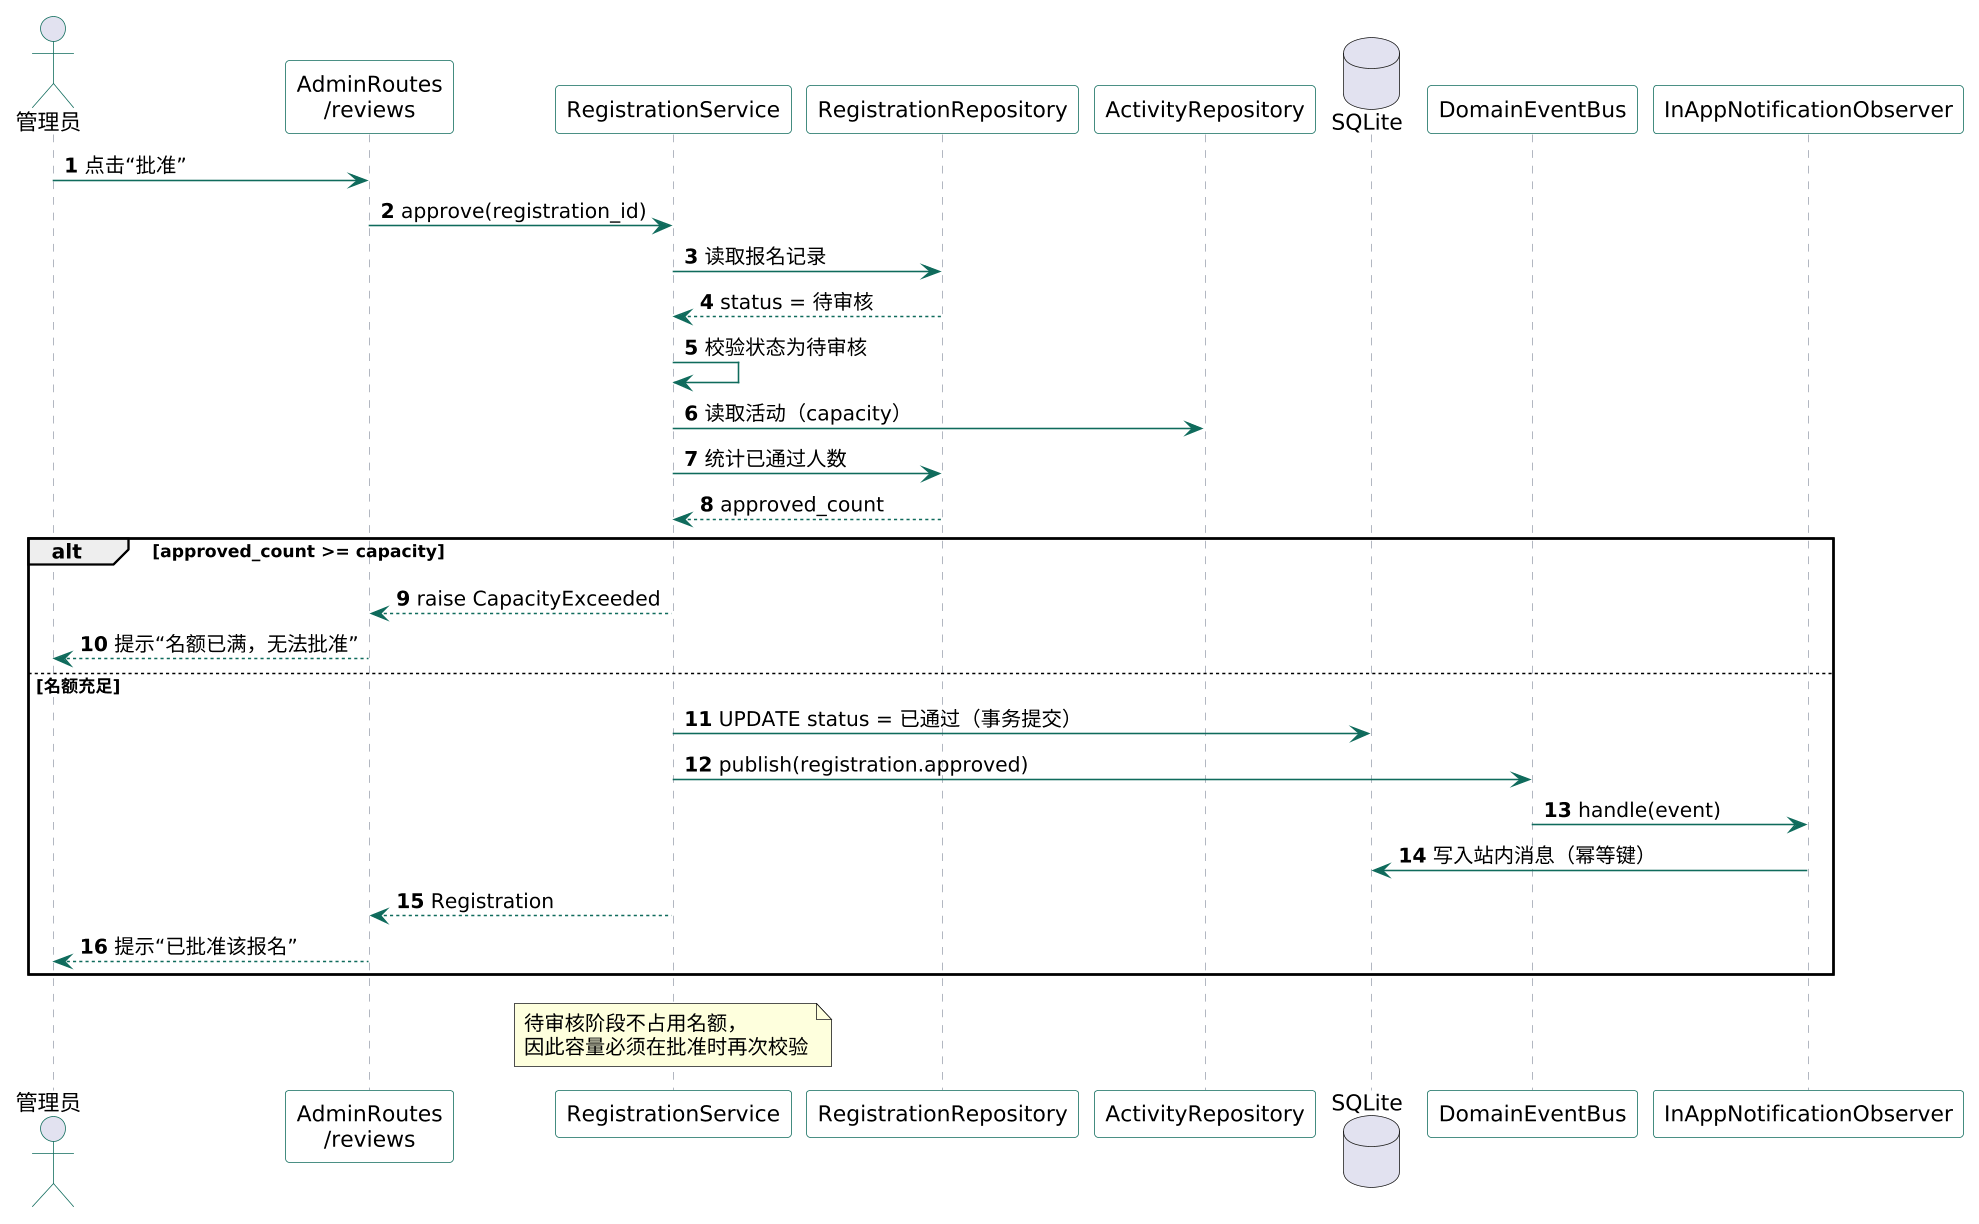

The diagram above was rendered by PlantUML. Its source (embedded in the PNG):
@startuml ApprovalSequence
skinparam dpi 150
skinparam shadowing false
skinparam sequence {
  ArrowColor #0F6B5C
  ActorBorderColor #0F6B5C
  LifeLineBorderColor #9CA3AF
  ParticipantBackgroundColor #FFFFFF
  ParticipantBorderColor #0F6B5C
}
autonumber

actor "管理员" as A
participant "AdminRoutes\n/reviews" as R
participant "RegistrationService" as SVC
participant "RegistrationRepository" as REPO
participant "ActivityRepository" as AREPO
database "SQLite" as DB
participant "DomainEventBus" as BUS
participant "InAppNotificationObserver" as OBS

A -> R : 点击“批准”
R -> SVC : approve(registration_id)
SVC -> REPO : 读取报名记录
REPO --> SVC : status = 待审核
SVC -> SVC : 校验状态为待审核
SVC -> AREPO : 读取活动（capacity）
SVC -> REPO : 统计已通过人数
REPO --> SVC : approved_count

alt approved_count >= capacity
  SVC --> R : raise CapacityExceeded
  R --> A : 提示“名额已满，无法批准”
else 名额充足
  SVC -> DB : UPDATE status = 已通过（事务提交）
  SVC -> BUS : publish(registration.approved)
  BUS -> OBS : handle(event)
  OBS -> DB : 写入站内消息（幂等键）
  SVC --> R : Registration
  R --> A : 提示“已批准该报名”
end

note over SVC
  待审核阶段不占用名额，
  因此容量必须在批准时再次校验
end note
@enduml